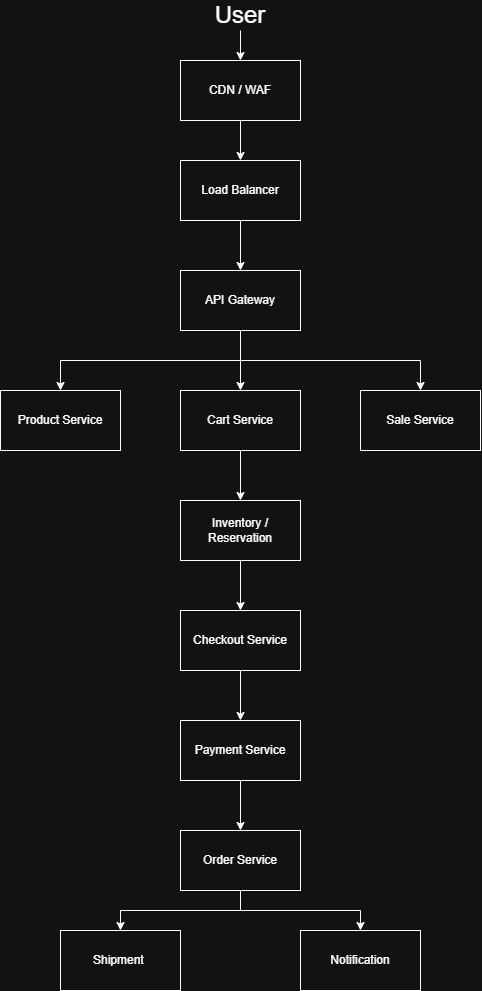

The diagram above was exported from draw.io. Its source (the exported page's mxGraphModel, read from the mxfile embedded in the PNG):
<mxGraphModel dx="1030" dy="562" grid="1" gridSize="10" guides="1" tooltips="1" connect="1" arrows="1" fold="1" page="1" pageScale="1" pageWidth="850" pageHeight="1100" math="0" shadow="0">
  <root>
    <mxCell id="0" />
    <mxCell id="1" parent="0" />
    <mxCell id="Ci2wUTMlcrPd2y0V65o1-14" edge="1" parent="1" source="Ci2wUTMlcrPd2y0V65o1-1" style="edgeStyle=orthogonalEdgeStyle;rounded=0;orthogonalLoop=1;jettySize=auto;html=1;exitX=0.5;exitY=1;exitDx=0;exitDy=0;entryX=0.5;entryY=0;entryDx=0;entryDy=0;" target="Ci2wUTMlcrPd2y0V65o1-2">
      <mxGeometry relative="1" as="geometry" />
    </mxCell>
    <mxCell id="Ci2wUTMlcrPd2y0V65o1-1" parent="1" style="text;html=1;whiteSpace=wrap;strokeColor=none;fillColor=none;align=center;verticalAlign=middle;rounded=0;fontSize=24;" value="User" vertex="1">
      <mxGeometry height="30" width="60" x="350" y="90" as="geometry" />
    </mxCell>
    <mxCell id="Ci2wUTMlcrPd2y0V65o1-15" edge="1" parent="1" source="Ci2wUTMlcrPd2y0V65o1-2" style="edgeStyle=orthogonalEdgeStyle;rounded=0;orthogonalLoop=1;jettySize=auto;html=1;exitX=0.5;exitY=1;exitDx=0;exitDy=0;entryX=0.5;entryY=0;entryDx=0;entryDy=0;" target="Ci2wUTMlcrPd2y0V65o1-3">
      <mxGeometry relative="1" as="geometry" />
    </mxCell>
    <mxCell id="Ci2wUTMlcrPd2y0V65o1-2" parent="1" style="rounded=0;whiteSpace=wrap;html=1;" value="CDN / WAF" vertex="1">
      <mxGeometry height="60" width="120" x="320" y="150" as="geometry" />
    </mxCell>
    <mxCell id="Ci2wUTMlcrPd2y0V65o1-16" edge="1" parent="1" source="Ci2wUTMlcrPd2y0V65o1-3" style="edgeStyle=orthogonalEdgeStyle;rounded=0;orthogonalLoop=1;jettySize=auto;html=1;exitX=0.5;exitY=1;exitDx=0;exitDy=0;" target="Ci2wUTMlcrPd2y0V65o1-4">
      <mxGeometry relative="1" as="geometry" />
    </mxCell>
    <mxCell id="Ci2wUTMlcrPd2y0V65o1-3" parent="1" style="rounded=0;whiteSpace=wrap;html=1;" value="Load Balancer" vertex="1">
      <mxGeometry height="60" width="120" x="320" y="250" as="geometry" />
    </mxCell>
    <mxCell id="Ci2wUTMlcrPd2y0V65o1-17" edge="1" parent="1" source="Ci2wUTMlcrPd2y0V65o1-4" style="edgeStyle=orthogonalEdgeStyle;rounded=0;orthogonalLoop=1;jettySize=auto;html=1;exitX=0.5;exitY=1;exitDx=0;exitDy=0;entryX=0.5;entryY=0;entryDx=0;entryDy=0;" target="Ci2wUTMlcrPd2y0V65o1-5">
      <mxGeometry relative="1" as="geometry" />
    </mxCell>
    <mxCell id="Ci2wUTMlcrPd2y0V65o1-18" edge="1" parent="1" source="Ci2wUTMlcrPd2y0V65o1-4" style="edgeStyle=orthogonalEdgeStyle;rounded=0;orthogonalLoop=1;jettySize=auto;html=1;exitX=0.5;exitY=1;exitDx=0;exitDy=0;entryX=0.5;entryY=0;entryDx=0;entryDy=0;" target="Ci2wUTMlcrPd2y0V65o1-6">
      <mxGeometry relative="1" as="geometry" />
    </mxCell>
    <mxCell id="Ci2wUTMlcrPd2y0V65o1-19" edge="1" parent="1" source="Ci2wUTMlcrPd2y0V65o1-4" style="edgeStyle=orthogonalEdgeStyle;rounded=0;orthogonalLoop=1;jettySize=auto;html=1;exitX=0.5;exitY=1;exitDx=0;exitDy=0;" target="Ci2wUTMlcrPd2y0V65o1-7">
      <mxGeometry relative="1" as="geometry" />
    </mxCell>
    <mxCell id="Ci2wUTMlcrPd2y0V65o1-4" parent="1" style="rounded=0;whiteSpace=wrap;html=1;" value="API Gateway" vertex="1">
      <mxGeometry height="60" width="120" x="320" y="360" as="geometry" />
    </mxCell>
    <mxCell id="Ci2wUTMlcrPd2y0V65o1-5" parent="1" style="rounded=0;whiteSpace=wrap;html=1;" value="Product Service" vertex="1">
      <mxGeometry height="60" width="120" x="140" y="480" as="geometry" />
    </mxCell>
    <mxCell id="Ci2wUTMlcrPd2y0V65o1-20" edge="1" parent="1" source="Ci2wUTMlcrPd2y0V65o1-6" style="edgeStyle=orthogonalEdgeStyle;rounded=0;orthogonalLoop=1;jettySize=auto;html=1;exitX=0.5;exitY=1;exitDx=0;exitDy=0;" target="Ci2wUTMlcrPd2y0V65o1-8">
      <mxGeometry relative="1" as="geometry" />
    </mxCell>
    <mxCell id="Ci2wUTMlcrPd2y0V65o1-6" parent="1" style="rounded=0;whiteSpace=wrap;html=1;" value="Cart Service" vertex="1">
      <mxGeometry height="60" width="120" x="320" y="480" as="geometry" />
    </mxCell>
    <mxCell id="Ci2wUTMlcrPd2y0V65o1-7" parent="1" style="rounded=0;whiteSpace=wrap;html=1;" value="Sale Service" vertex="1">
      <mxGeometry height="60" width="120" x="500" y="480" as="geometry" />
    </mxCell>
    <mxCell id="Ci2wUTMlcrPd2y0V65o1-21" edge="1" parent="1" source="Ci2wUTMlcrPd2y0V65o1-8" style="edgeStyle=orthogonalEdgeStyle;rounded=0;orthogonalLoop=1;jettySize=auto;html=1;exitX=0.5;exitY=1;exitDx=0;exitDy=0;" target="Ci2wUTMlcrPd2y0V65o1-9">
      <mxGeometry relative="1" as="geometry" />
    </mxCell>
    <mxCell id="Ci2wUTMlcrPd2y0V65o1-8" parent="1" style="rounded=0;whiteSpace=wrap;html=1;" value="Inventory / Reservation" vertex="1">
      <mxGeometry height="60" width="120" x="320" y="590" as="geometry" />
    </mxCell>
    <mxCell id="Ci2wUTMlcrPd2y0V65o1-22" edge="1" parent="1" source="Ci2wUTMlcrPd2y0V65o1-9" style="edgeStyle=orthogonalEdgeStyle;rounded=0;orthogonalLoop=1;jettySize=auto;html=1;exitX=0.5;exitY=1;exitDx=0;exitDy=0;" target="Ci2wUTMlcrPd2y0V65o1-10">
      <mxGeometry relative="1" as="geometry" />
    </mxCell>
    <mxCell id="Ci2wUTMlcrPd2y0V65o1-9" parent="1" style="rounded=0;whiteSpace=wrap;html=1;" value="Checkout Service" vertex="1">
      <mxGeometry height="60" width="120" x="320" y="700" as="geometry" />
    </mxCell>
    <mxCell id="Ci2wUTMlcrPd2y0V65o1-23" edge="1" parent="1" source="Ci2wUTMlcrPd2y0V65o1-10" style="edgeStyle=orthogonalEdgeStyle;rounded=0;orthogonalLoop=1;jettySize=auto;html=1;exitX=0.5;exitY=1;exitDx=0;exitDy=0;" target="Ci2wUTMlcrPd2y0V65o1-11">
      <mxGeometry relative="1" as="geometry" />
    </mxCell>
    <mxCell id="Ci2wUTMlcrPd2y0V65o1-10" parent="1" style="rounded=0;whiteSpace=wrap;html=1;" value="Payment Service" vertex="1">
      <mxGeometry height="60" width="120" x="320" y="810" as="geometry" />
    </mxCell>
    <mxCell id="Ci2wUTMlcrPd2y0V65o1-24" edge="1" parent="1" source="Ci2wUTMlcrPd2y0V65o1-11" style="edgeStyle=orthogonalEdgeStyle;rounded=0;orthogonalLoop=1;jettySize=auto;html=1;exitX=0.5;exitY=1;exitDx=0;exitDy=0;entryX=0.5;entryY=0;entryDx=0;entryDy=0;" target="Ci2wUTMlcrPd2y0V65o1-12">
      <mxGeometry relative="1" x="-0.5" as="geometry">
        <mxPoint x="280" y="1000" as="targetPoint" />
      </mxGeometry>
    </mxCell>
    <mxCell id="Ci2wUTMlcrPd2y0V65o1-25" edge="1" parent="1" source="Ci2wUTMlcrPd2y0V65o1-11" style="edgeStyle=orthogonalEdgeStyle;rounded=0;orthogonalLoop=1;jettySize=auto;html=1;exitX=0.5;exitY=1;exitDx=0;exitDy=0;" target="Ci2wUTMlcrPd2y0V65o1-13">
      <mxGeometry relative="1" as="geometry" />
    </mxCell>
    <mxCell id="Ci2wUTMlcrPd2y0V65o1-11" parent="1" style="rounded=0;whiteSpace=wrap;html=1;" value="Order Service" vertex="1">
      <mxGeometry height="60" width="120" x="320" y="920" as="geometry" />
    </mxCell>
    <mxCell id="Ci2wUTMlcrPd2y0V65o1-12" parent="1" style="rounded=0;whiteSpace=wrap;html=1;" value="Shipment&amp;nbsp;" vertex="1">
      <mxGeometry height="60" width="120" x="200" y="1020" as="geometry" />
    </mxCell>
    <mxCell id="Ci2wUTMlcrPd2y0V65o1-13" parent="1" style="rounded=0;whiteSpace=wrap;html=1;" value="Notification" vertex="1">
      <mxGeometry height="60" width="120" x="440" y="1020" as="geometry" />
    </mxCell>
  </root>
</mxGraphModel>